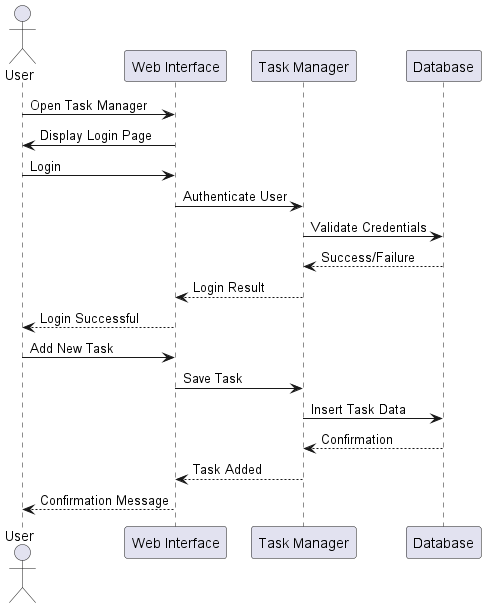

The diagram above was rendered by PlantUML. Its source (embedded in the PNG):
@startuml sequence
actor User
participant "Web Interface" as Web
participant "Task Manager" as TaskMgr
participant "Database" as DB

User -> Web: Open Task Manager
Web -> User: Display Login Page
User -> Web: Login
Web -> TaskMgr: Authenticate User
TaskMgr -> DB: Validate Credentials
DB --> TaskMgr: Success/Failure
TaskMgr --> Web: Login Result
Web --> User: Login Successful
User -> Web: Add New Task
Web -> TaskMgr: Save Task
TaskMgr -> DB: Insert Task Data
DB --> TaskMgr: Confirmation
TaskMgr --> Web: Task Added
Web --> User: Confirmation Message
@enduml